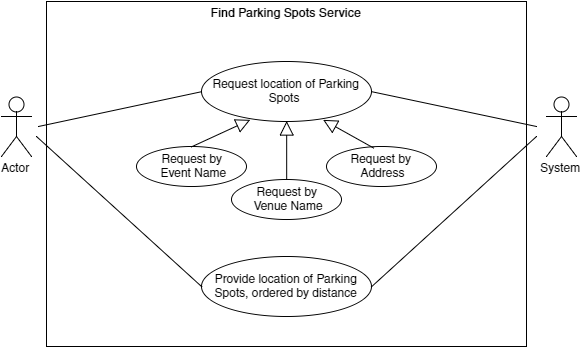

The diagram above was exported from draw.io. Its source (the exported page's mxGraphModel, read from the mxfile embedded in the PNG):
<mxGraphModel dx="1031" dy="499" grid="1" gridSize="10" guides="1" tooltips="1" connect="1" arrows="1" fold="1" page="1" pageScale="1" pageWidth="826" pageHeight="1169" background="#ffffff" math="0" shadow="0">
  <root>
    <mxCell id="0" />
    <mxCell id="1" parent="0" />
    <mxCell id="34" value="&lt;span&gt;Find Parking Spots Service&lt;/span&gt;" style="shape=rect;html=1;verticalAlign=top;fontStyle=1;whiteSpace=wrap;align=center;" vertex="1" parent="1">
      <mxGeometry x="170" y="5" width="480" height="345" as="geometry" />
    </mxCell>
    <mxCell id="2" value="Actor" style="shape=umlActor;html=1;verticalLabelPosition=bottom;verticalAlign=top;align=center;" vertex="1" parent="1">
      <mxGeometry x="125" y="100" width="30" height="60" as="geometry" />
    </mxCell>
    <mxCell id="8" value="System" style="shape=umlActor;html=1;verticalLabelPosition=bottom;verticalAlign=top;align=center;" vertex="1" parent="1">
      <mxGeometry x="670" y="100" width="30" height="60" as="geometry" />
    </mxCell>
    <mxCell id="14" value="" style="endArrow=none;html=1;entryX=1;entryY=0.5;" edge="1" parent="1" target="17">
      <mxGeometry x="550" y="115" width="50" height="50" as="geometry">
        <mxPoint x="660" y="130" as="sourcePoint" />
        <mxPoint x="550" y="85" as="targetPoint" />
      </mxGeometry>
    </mxCell>
    <mxCell id="15" value="Request by&lt;br&gt;&amp;nbsp;Event Name" style="ellipse;whiteSpace=wrap;html=1;" vertex="1" parent="1">
      <mxGeometry x="260" y="150" width="110" height="40" as="geometry" />
    </mxCell>
    <mxCell id="17" value="&lt;span&gt;Request location of Parking Spots&amp;nbsp;&lt;/span&gt;" style="ellipse;whiteSpace=wrap;html=1;" vertex="1" parent="1">
      <mxGeometry x="325" y="65" width="170" height="60" as="geometry" />
    </mxCell>
    <mxCell id="26" value="" style="edgeStyle=none;html=1;endSize=12;endArrow=block;endFill=0;exitX=0.5;exitY=0;entryX=0.289;entryY=0.971;entryPerimeter=0;" edge="1" parent="1" source="15" target="17">
      <mxGeometry width="160" relative="1" as="geometry">
        <mxPoint x="10" y="20" as="sourcePoint" />
        <mxPoint x="170" y="20" as="targetPoint" />
      </mxGeometry>
    </mxCell>
    <mxCell id="27" value="" style="edgeStyle=none;html=1;endSize=12;endArrow=block;endFill=0;entryX=0.5;entryY=1;exitX=0.5;exitY=0;" edge="1" parent="1" source="28" target="17">
      <mxGeometry width="160" relative="1" as="geometry">
        <mxPoint x="370" y="190" as="sourcePoint" />
        <mxPoint x="560" y="220" as="targetPoint" />
      </mxGeometry>
    </mxCell>
    <mxCell id="28" value="Request by&lt;br&gt;&amp;nbsp;Venue Name" style="ellipse;whiteSpace=wrap;html=1;" vertex="1" parent="1">
      <mxGeometry x="355" y="183" width="110" height="40" as="geometry" />
    </mxCell>
    <mxCell id="32" value="Request by&lt;br&gt;&amp;nbsp;Address" style="ellipse;whiteSpace=wrap;html=1;" vertex="1" parent="1">
      <mxGeometry x="450" y="150" width="110" height="40" as="geometry" />
    </mxCell>
    <mxCell id="33" value="" style="edgeStyle=none;html=1;endSize=12;endArrow=block;endFill=0;exitX=0.427;exitY=0.05;exitPerimeter=0;entryX=0.718;entryY=0.967;entryPerimeter=0;" edge="1" parent="1" source="32" target="17">
      <mxGeometry width="160" relative="1" as="geometry">
        <mxPoint x="10" y="10" as="sourcePoint" />
        <mxPoint x="170" y="10" as="targetPoint" />
      </mxGeometry>
    </mxCell>
    <mxCell id="36" value="&lt;span&gt;Provide location of Parking Spots, ordered by distance&lt;/span&gt;" style="ellipse;whiteSpace=wrap;html=1;" vertex="1" parent="1">
      <mxGeometry x="325" y="260" width="170" height="60" as="geometry" />
    </mxCell>
    <mxCell id="37" value="" style="edgeStyle=none;html=1;endArrow=none;verticalAlign=bottom;entryX=1;entryY=0.5;" edge="1" parent="1" target="36">
      <mxGeometry width="160" relative="1" as="geometry">
        <mxPoint x="660" y="140" as="sourcePoint" />
        <mxPoint x="170" y="20" as="targetPoint" />
      </mxGeometry>
    </mxCell>
    <mxCell id="38" value="" style="edgeStyle=none;html=1;endArrow=none;verticalAlign=bottom;exitX=0;exitY=0.5;" edge="1" parent="1" source="36">
      <mxGeometry width="160" relative="1" as="geometry">
        <mxPoint x="10" y="20" as="sourcePoint" />
        <mxPoint x="160" y="140" as="targetPoint" />
      </mxGeometry>
    </mxCell>
    <mxCell id="39" value="" style="edgeStyle=none;html=1;endArrow=none;verticalAlign=bottom;entryX=0;entryY=0.5;" edge="1" parent="1" target="17">
      <mxGeometry width="160" relative="1" as="geometry">
        <mxPoint x="162" y="130" as="sourcePoint" />
        <mxPoint x="170" y="20" as="targetPoint" />
      </mxGeometry>
    </mxCell>
  </root>
</mxGraphModel>